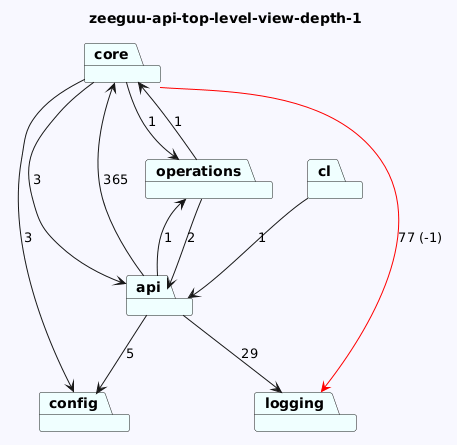

The diagram above was rendered by PlantUML. Its source (embedded in the PNG):
@startuml
skinparam backgroundColor GhostWhite
title zeeguu-api-top-level-view-depth-1
package "config" #Azure
package "cl" #Azure
package "operations" #Azure
package "logging" #Azure
package "core" #Azure
package "api" #Azure

"cl"-->"api"  : 1
"operations"-->"api"  : 2
"operations"-->"core"  : 1

"core"-->"logging" #Red : 77 (-1)
"core"-->"api"  : 3
"core"-->"config"  : 3
"core"-->"operations"  : 1
"api"-->"config"  : 5
"api"-->"logging"  : 29
"api"-->"operations"  : 1
"api"-->"core"  : 365
@enduml